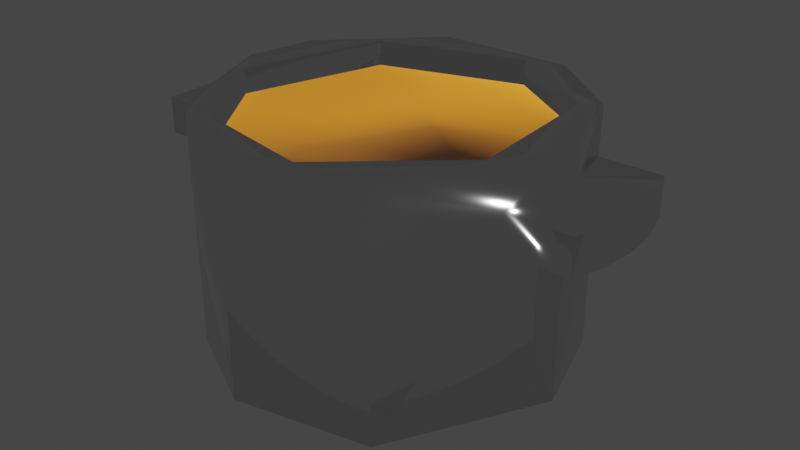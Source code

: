 # Source: spoiled_stew.blend  (saved by Blender 3.2.14; exported with 4.5.12 LTS)
import bpy
from mathutils import Matrix  # noqa: F401  (used for matrix-valued properties, if any)

bpy.ops.wm.read_factory_settings(use_empty=True)
scene = bpy.context.scene
scene.name = 'Scene'

# ---- collections
col_collection = bpy.data.collections.new('Collection'); scene.collection.children.link(col_collection)

# ---- materials (node trees are filled in below, after node groups)
mat_pot = bpy.data.materials.new('Pot')
mat_pot.use_transparent_shadow = False
mat_stew = bpy.data.materials.new('Stew')
mat_stew.use_transparent_shadow = False

# ---- material node trees
mat_pot.use_nodes = True; mat_pot.node_tree.nodes.clear()
_N = mat_pot.node_tree.nodes; _L = mat_pot.node_tree.links
n0 = _N.new('ShaderNodeBsdfPrincipled'); n0.name = 'Principled BSDF'; n0.location = (10, 300)
n0.distribution = 'GGX'
n0.subsurface_method = 'RANDOM_WALK_SKIN'
n0.inputs[1].default_value = 1.0
n0.inputs[2].default_value = 0.06881
n0.inputs[3].default_value = 1.45
n0.inputs[27].default_value = (0.0, 0.0, 0.0, 1.0)
n0.inputs[28].default_value = 1.0
n1 = _N.new('ShaderNodeOutputMaterial'); n1.name = 'Material Output'; n1.location = (300, 300)
_L.new(n0.outputs[0], n1.inputs[0])
n1.is_active_output = True
mat_stew.use_nodes = True; mat_stew.node_tree.nodes.clear()
_N = mat_stew.node_tree.nodes; _L = mat_stew.node_tree.links
n0 = _N.new('ShaderNodeBsdfPrincipled'); n0.name = 'Principled BSDF'; n0.location = (10, 300)
n0.distribution = 'GGX'
n0.subsurface_method = 'RANDOM_WALK_SKIN'
n0.inputs[0].default_value = (0.8, 0.2716, 0.02536, 1.0)
n0.inputs[2].default_value = 0.0
n0.inputs[3].default_value = 1.45
n0.inputs[27].default_value = (0.0, 0.0, 0.0, 1.0)
n0.inputs[28].default_value = 1.0
n1 = _N.new('ShaderNodeOutputMaterial'); n1.name = 'Material Output'; n1.location = (300, 300)
_L.new(n0.outputs[0], n1.inputs[0])
n1.is_active_output = True

# ---- world
world_world = bpy.data.worlds.new('World'); scene.world = world_world
world_world.use_nodes = True; world_world.node_tree.nodes.clear()
_N = world_world.node_tree.nodes; _L = world_world.node_tree.links
n0 = _N.new('ShaderNodeOutputWorld'); n0.name = 'World Output'; n0.location = (300, 300)
n1 = _N.new('ShaderNodeBackground'); n1.name = 'Background'; n1.location = (10, 300)
n1.inputs[0].default_value = (0.05088, 0.05088, 0.05088, 1.0)
_L.new(n1.outputs[0], n0.inputs[0])
n0.is_active_output = True
world_world.color = (0.05088, 0.05088, 0.05088)
world_world.use_sun_shadow = False
world_world.sun_shadow_jitter_overblur = 0.0

# ---- meshes
me_cylinder = bpy.data.meshes.new('Cylinder')
me_cylinder.from_pydata([(0.1724, 0.8668, 1.318), (0.3827, 0.9239, -0.01063), (0.8315, 0.5556, -0.01063), (0.7348, 0.491, 1.318), (1.0, -4.371e-08, -0.01063), (0.7854, -0.3235, 1.318), (0.5556, -0.8315, -0.01063), (0.1724, -0.8668, 1.318), (-0.1951, -0.9808, -0.01063), (-0.491, -0.7348, 1.318), (-0.7071, -0.7071, -0.01063), (-0.6249, -0.6249, 1.318), (-0.8668, -0.1724, 1.318), (-1.0, 1.192e-08, -0.01063), (-0.9239, 0.3827, -0.01063), (-0.6249, 0.6249, 1.318), (-0.3827, 0.9239, -0.01063), (0.3827, 0.9239, 1.318), (0.8315, 0.5556, 1.318), (1.0, -4.371e-08, 1.318), (0.5556, -0.8315, 1.318), (-0.1951, -0.9808, 1.318), (-0.5556, -0.8315, 1.318), (-0.7071, -0.7071, 1.318), (-1.0, 1.192e-08, 1.318), (-0.9239, 0.3827, 1.318), (-0.3827, 0.9239, 1.318), (0.1724, -0.8668, 1.178), (-0.491, -0.7348, 1.178), (-0.8668, -0.1724, 1.178), (0.1724, 0.8668, 1.178), (0.7348, 0.491, 1.178), (-0.6249, 0.6249, 1.178), (0.7854, -0.3235, 1.178), (0.9239, 0.3827, 1.135), (1.0, -4.371e-08, 1.135), (0.9239, -0.3827, 1.135), (-0.9239, -0.3827, 1.135), (-0.9808, -0.1951, 1.135), (-1.0, 1.192e-08, 1.135), (-0.9808, 0.1951, 1.135), (-0.9239, 0.3827, 1.135), (0.9239, 0.3827, 0.9346), (1.0, -4.371e-08, 0.9346), (0.9239, -0.3827, 0.9346), (-0.9239, -0.3827, 0.9346), (-0.9808, -0.1951, 0.9346), (-1.0, 1.192e-08, 0.9346), (-0.9808, 0.1951, 0.9346), (-0.9239, 0.3827, 0.9346), (1.321, -0.1951, 1.135), (1.265, -0.3827, 1.135), (1.341, -2.291e-08, 1.135), (1.321, 0.1951, 1.135), (1.265, 0.3827, 1.135), (1.265, 0.3827, 0.9346), (1.321, 0.1951, 0.9346), (1.341, -2.291e-08, 0.9346), (1.321, -0.1951, 0.9346), (1.265, -0.3827, 0.9346), (-0.9808, 0.1951, 1.135), (-0.9239, 0.3827, 1.135), (-1.0, 1.192e-08, 1.135), (-0.9808, -0.1951, 1.135), (-0.9239, -0.3827, 1.135), (-0.9239, -0.3827, 0.9346), (-0.9808, -0.1951, 0.9346), (-1.0, 1.192e-08, 0.9346), (-0.9808, 0.1951, 0.9346), (-0.9239, 0.3827, 0.9346), (1.321, -0.1951, 1.135), (1.265, -0.3827, 1.135), (1.341, -2.291e-08, 1.135), (1.321, 0.1951, 1.135), (1.265, 0.3827, 1.135), (1.265, 0.3827, 0.9346), (1.321, 0.1951, 0.9346), (1.341, -2.291e-08, 0.9346), (1.321, -0.1951, 0.9346), (1.265, -0.3827, 0.9346), (-1.22, 0.3827, 1.135), (-1.22, -0.3827, 1.135), (-1.22, -0.3827, 0.9346), (-1.22, 0.3827, 0.9346)], [], [(13, 48, 14), (21, 6, 20), (7, 28, 9), (2, 6, 10), (3, 18, 17), (35, 53, 34), (11, 22, 9), (28, 27, 33), (18, 1, 17), (17, 16, 26), (83, 81, 80), (20, 44, 36), (11, 28, 29), (0, 31, 3), (23, 37, 45), (25, 41, 40), (47, 66, 67), (41, 69, 61), (46, 65, 66), (59, 78, 79), (18, 34, 42), (29, 15, 12), (49, 41, 26), (76, 75, 73), (8, 22, 10), (55, 74, 75), (58, 77, 78), (54, 73, 74), (57, 76, 77), (34, 55, 42), (44, 51, 36), (43, 58, 44), (69, 80, 61), (60, 80, 62), (66, 82, 67), (64, 82, 65), (31, 5, 3), (33, 7, 5), (40, 61, 60), (48, 67, 68), (39, 60, 62), (50, 71, 70), (49, 68, 69), (51, 79, 71), (38, 62, 63), (52, 70, 72), (45, 64, 65), (56, 75, 76), (37, 63, 64), (53, 72, 73), (32, 0, 15), (18, 19, 34), (19, 35, 34), (4, 2, 42), (2, 18, 42), (42, 43, 4), (47, 48, 13), (48, 49, 14), (21, 8, 6), (7, 27, 28), (16, 1, 2), (2, 4, 6), (6, 8, 10), (10, 13, 2), (13, 14, 2), (14, 16, 2), (7, 9, 21), (9, 22, 21), (24, 23, 12), (23, 11, 12), (7, 21, 20), (25, 24, 12), (25, 12, 15), (5, 7, 20), (5, 20, 19), (26, 25, 15), (26, 15, 0), (5, 19, 3), (19, 18, 3), (17, 26, 0), (0, 3, 17), (35, 36, 50), (36, 51, 50), (50, 52, 35), (52, 53, 35), (53, 54, 34), (11, 23, 22), (31, 30, 33), (30, 32, 33), (32, 29, 33), (29, 28, 33), (18, 2, 1), (17, 1, 16), (83, 82, 81), (35, 19, 36), (19, 20, 36), (20, 6, 44), (6, 4, 44), (4, 43, 44), (29, 12, 11), (11, 9, 28), (0, 30, 31), (23, 24, 37), (24, 39, 38), (38, 37, 24), (13, 10, 45), (10, 23, 45), (46, 47, 13), (45, 46, 13), (39, 24, 40), (24, 25, 40), (47, 46, 66), (41, 49, 69), (46, 45, 65), (59, 58, 78), (29, 32, 15), (41, 25, 26), (26, 16, 49), (16, 14, 49), (73, 72, 77), (72, 70, 78), (70, 71, 79), (78, 77, 72), (77, 76, 73), (70, 79, 78), (75, 74, 73), (21, 22, 8), (22, 23, 10), (55, 54, 74), (58, 57, 77), (54, 53, 73), (57, 56, 76), (34, 54, 55), (44, 59, 51), (43, 42, 56), (42, 55, 56), (56, 57, 43), (57, 58, 43), (58, 59, 44), (69, 83, 80), (81, 64, 63), (81, 63, 62), (61, 80, 60), (80, 81, 62), (83, 69, 68), (83, 68, 67), (65, 82, 66), (82, 83, 67), (64, 81, 82), (31, 33, 5), (33, 27, 7), (40, 41, 61), (48, 47, 67), (39, 40, 60), (50, 51, 71), (49, 48, 68), (51, 59, 79), (38, 39, 62), (52, 50, 70), (45, 37, 64), (56, 55, 75), (37, 38, 63), (53, 52, 72), (32, 30, 0)])
me_cylinder.polygons.foreach_set('use_smooth', [True] * 164)
me_cylinder.polygons.foreach_set('material_index', [0, 0, 0, 0, 0, 0, 0, 1, 0, 0, 0, 0, 0, 0, 0, 0, 0, 0, 0, 0, 0, 0, 0, 0, 0, 0, 0, 0, 0, 0, 0, 0, 0, 0, 0, 0, 0, 0, 0, 0, 0, 0, 0, 0, 0, 0, 0, 0, 0, 0, 0, 0, 0, 0, 0, 0, 0, 0, 0, 0, 0, 0, 0, 0, 0, 0, 0, 0, 0, 0, 0, 0, 0, 0, 0, 0, 0, 0, 0, 0, 0, 0, 0, 0, 0, 0, 0, 1, 1, 1, 1, 0, 0, 0, 0, 0, 0, 0, 0, 0, 0, 0, 0, 0, 0, 0, 0, 0, 0, 0, 0, 0, 0, 0, 0, 0, 0, 0, 0, 0, 0, 0, 0, 0, 0, 0, 0, 0, 0, 0, 0, 0, 0, 0, 0, 0, 0, 0, 0, 0, 0, 0, 0, 0, 0, 0, 0, 0, 0, 0, 0, 0, 0, 0, 0, 0, 0, 0, 0, 0, 0, 0, 0, 0])
_uv = me_cylinder.uv_layers.new(name='UVMap')
_uv.uv.foreach_set('vector', [0.25, 0.5, 0.2188, 0.8557, 0.1875, 0.5, 0.4688, 1.0, 0.5938, 0.5, 0.5938, 1.0, 0.2914, 0.04197, 0.1322, 0.07364, 0.1322, 0.07364, 0.9496, 0.3833, 0.8833, 0.05045, 0.5803, 0.08029, 0.4264, 0.3678, 0.4496, 0.3833, 0.3418, 0.4717, 0.75, 0.9312, 0.7812, 0.9312, 0.8125, 0.9312, 0.1, 0.1, 0.1167, 0.05045, 0.1322, 0.07364, 0.1322, 0.07364, 0.2914, 0.04197, 0.446, 0.1688, 0.8438, 1.0, 0.9375, 0.5, 0.9375, 1.0, 0.9375, 1.0, 0.0625, 0.5, 0.0625, 1.0, 0.1875, 0.8557, 0.3125, 0.9312, 0.1875, 0.9312, 0.5938, 1.0, 0.6875, 0.8557, 0.6875, 0.9312, 0.1, 0.1, 0.1322, 0.07364, 0.04197, 0.2086, 0.2914, 0.458, 0.4264, 0.3678, 0.4264, 0.3678, 0.375, 1.0, 0.3125, 0.9312, 0.3125, 0.8557, 0.1875, 1.0, 0.1875, 0.9312, 0.2188, 0.9312, 0.25, 0.8557, 0.2812, 0.8557, 0.25, 0.8557, 0.1875, 0.9312, 0.1875, 0.8557, 0.1875, 0.9312, 0.2812, 0.8557, 0.3125, 0.8557, 0.2812, 0.8557, 0.6875, 0.8557, 0.7188, 0.8557, 0.6875, 0.8557, 0.8438, 1.0, 0.8125, 0.9312, 0.8125, 0.8557, 0.04197, 0.2086, 0.1, 0.4, 0.04197, 0.2086, 0.1875, 0.8557, 0.1875, 0.9312, 0.0625, 1.0, 0.7812, 0.8557, 0.8125, 0.8557, 0.7812, 0.9312, 0.4688, 0.5, 0.4062, 1.0, 0.375, 0.5, 0.8125, 0.8557, 0.8125, 0.9312, 0.8125, 0.8557, 0.7188, 0.8557, 0.75, 0.8557, 0.7188, 0.8557, 0.8125, 0.9312, 0.7812, 0.9312, 0.8125, 0.9312, 0.75, 0.8557, 0.7812, 0.8557, 0.75, 0.8557, 0.8125, 0.9312, 0.8125, 0.8557, 0.8125, 0.8557, 0.6875, 0.8557, 0.6875, 0.9312, 0.6875, 0.9312, 0.75, 0.8557, 0.7188, 0.8557, 0.6875, 0.8557, 0.1875, 0.8557, 0.1875, 0.9312, 0.1875, 0.9312, 0.2188, 0.9312, 0.1875, 0.9312, 0.25, 0.9312, 0.2812, 0.8557, 0.3125, 0.8557, 0.25, 0.8557, 0.3125, 0.9312, 0.3125, 0.8557, 0.3125, 0.8557, 0.4264, 0.3678, 0.446, 0.1688, 0.4264, 0.3678, 0.446, 0.1688, 0.2914, 0.04197, 0.446, 0.1688, 0.2188, 0.9312, 0.1875, 0.9312, 0.2188, 0.9312, 0.2188, 0.8557, 0.25, 0.8557, 0.2188, 0.8557, 0.25, 0.9312, 0.2188, 0.9312, 0.25, 0.9312, 0.7188, 0.9312, 0.6875, 0.9312, 0.7188, 0.9312, 0.1875, 0.8557, 0.2188, 0.8557, 0.1875, 0.8557, 0.6875, 0.9312, 0.6875, 0.8557, 0.6875, 0.9312, 0.2812, 0.9312, 0.25, 0.9312, 0.2812, 0.9312, 0.75, 0.9312, 0.7188, 0.9312, 0.75, 0.9312, 0.3125, 0.8557, 0.3125, 0.9312, 0.3125, 0.8557, 0.7812, 0.8557, 0.8125, 0.8557, 0.7812, 0.8557, 0.3125, 0.9312, 0.2812, 0.9312, 0.3125, 0.9312, 0.7812, 0.9312, 0.75, 0.9312, 0.7812, 0.9312, 0.1, 0.4, 0.2914, 0.458, 0.1, 0.4, 0.8438, 1.0, 0.75, 1.0, 0.8125, 0.9312, 0.75, 1.0, 0.75, 0.9312, 0.8125, 0.9312, 0.75, 0.5, 0.8438, 0.5, 0.8125, 0.8557, 0.8438, 0.5, 0.8438, 1.0, 0.8125, 0.8557, 0.8125, 0.8557, 0.75, 0.8557, 0.75, 0.5, 0.25, 0.8557, 0.2188, 0.8557, 0.25, 0.5, 0.2188, 0.8557, 0.1875, 0.8557, 0.1875, 0.5, 0.4688, 1.0, 0.4688, 0.5, 0.5938, 0.5, 0.2914, 0.04197, 0.2914, 0.04197, 0.1322, 0.07364, 0.6582, 0.4717, 0.8418, 0.4717, 0.9496, 0.3833, 0.9496, 0.3833, 0.99, 0.25, 0.8833, 0.05045, 0.8833, 0.05045, 0.7032, 0.01461, 0.5803, 0.08029, 0.5803, 0.08029, 0.51, 0.25, 0.9496, 0.3833, 0.51, 0.25, 0.5283, 0.3418, 0.9496, 0.3833, 0.5283, 0.3418, 0.6582, 0.4717, 0.9496, 0.3833, 0.2914, 0.04197, 0.1322, 0.07364, 0.2032, 0.01461, 0.1322, 0.07364, 0.1167, 0.05045, 0.2032, 0.01461, 0.01, 0.25, 0.08029, 0.08029, 0.04197, 0.2086, 0.08029, 0.08029, 0.1, 0.1, 0.04197, 0.2086, 0.2914, 0.04197, 0.2032, 0.01461, 0.3833, 0.05045, 0.02827, 0.3418, 0.01, 0.25, 0.04197, 0.2086, 0.02827, 0.3418, 0.04197, 0.2086, 0.1, 0.4, 0.446, 0.1688, 0.2914, 0.04197, 0.3833, 0.05045, 0.446, 0.1688, 0.3833, 0.05045, 0.49, 0.25, 0.1582, 0.4717, 0.02827, 0.3418, 0.1, 0.4, 0.1582, 0.4717, 0.1, 0.4, 0.2914, 0.458, 0.446, 0.1688, 0.49, 0.25, 0.4264, 0.3678, 0.49, 0.25, 0.4496, 0.3833, 0.4264, 0.3678, 0.3418, 0.4717, 0.1582, 0.4717, 0.2914, 0.458, 0.2914, 0.458, 0.4264, 0.3678, 0.3418, 0.4717, 0.75, 0.9312, 0.6875, 0.9312, 0.7188, 0.9312, 0.6875, 0.9312, 0.6875, 0.9312, 0.7188, 0.9312, 0.7188, 0.9312, 0.75, 0.9312, 0.75, 0.9312, 0.75, 0.9312, 0.7812, 0.9312, 0.75, 0.9312, 0.7812, 0.9312, 0.8125, 0.9312, 0.8125, 0.9312, 0.1, 0.1, 0.08029, 0.08029, 0.1167, 0.05045, 0.4264, 0.3678, 0.2914, 0.458, 0.446, 0.1688, 0.2914, 0.458, 0.1, 0.4, 0.446, 0.1688, 0.1, 0.4, 0.04197, 0.2086, 0.446, 0.1688, 0.04197, 0.2086, 0.1322, 0.07364, 0.446, 0.1688, 0.8438, 1.0, 0.8438, 0.5, 0.9375, 0.5, 0.9375, 1.0, 0.9375, 0.5, 0.0625, 0.5, 0.1875, 0.8557, 0.3125, 0.8557, 0.3125, 0.9312, 0.75, 0.9312, 0.75, 1.0, 0.6875, 0.9312, 0.75, 1.0, 0.5938, 1.0, 0.6875, 0.9312, 0.5938, 1.0, 0.5938, 0.5, 0.6875, 0.8557, 0.5938, 0.5, 0.75, 0.5, 0.6875, 0.8557, 0.75, 0.5, 0.75, 0.8557, 0.6875, 0.8557, 0.04197, 0.2086, 0.04197, 0.2086, 0.1, 0.1, 0.1, 0.1, 0.1322, 0.07364, 0.1322, 0.07364, 0.2914, 0.458, 0.2914, 0.458, 0.4264, 0.3678, 0.375, 1.0, 0.25, 1.0, 0.3125, 0.9312, 0.25, 1.0, 0.25, 0.9312, 0.2812, 0.9312, 0.2812, 0.9312, 0.3125, 0.9312, 0.25, 1.0, 0.25, 0.5, 0.375, 0.5, 0.3125, 0.8557, 0.375, 0.5, 0.375, 1.0, 0.3125, 0.8557, 0.2812, 0.8557, 0.25, 0.8557, 0.25, 0.5, 0.3125, 0.8557, 0.2812, 0.8557, 0.25, 0.5, 0.25, 0.9312, 0.25, 1.0, 0.2188, 0.9312, 0.25, 1.0, 0.1875, 1.0, 0.2188, 0.9312, 0.25, 0.8557, 0.2812, 0.8557, 0.2812, 0.8557, 0.1875, 0.9312, 0.1875, 0.8557, 0.1875, 0.8557, 0.2812, 0.8557, 0.3125, 0.8557, 0.3125, 0.8557, 0.6875, 0.8557, 0.7188, 0.8557, 0.7188, 0.8557, 0.04197, 0.2086, 0.1, 0.4, 0.1, 0.4, 0.1875, 0.9312, 0.1875, 1.0, 0.0625, 1.0, 0.0625, 1.0, 0.0625, 0.5, 0.1875, 0.8557, 0.0625, 0.5, 0.1875, 0.5, 0.1875, 0.8557, 0.7812, 0.9312, 0.75, 0.9312, 0.75, 0.8557, 0.75, 0.9312, 0.7188, 0.9312, 0.7188, 0.8557, 0.7188, 0.9312, 0.6875, 0.9312, 0.6875, 0.8557, 0.7188, 0.8557, 0.75, 0.8557, 0.75, 0.9312, 0.75, 0.8557, 0.7812, 0.8557, 0.7812, 0.9312, 0.7188, 0.9312, 0.6875, 0.8557, 0.7188, 0.8557, 0.8125, 0.8557, 0.8125, 0.9312, 0.7812, 0.9312, 0.4688, 1.0, 0.4062, 1.0, 0.4688, 0.5, 0.4062, 1.0, 0.375, 1.0, 0.375, 0.5, 0.8125, 0.8557, 0.8125, 0.9312, 0.8125, 0.9312, 0.7188, 0.8557, 0.75, 0.8557, 0.75, 0.8557, 0.8125, 0.9312, 0.7812, 0.9312, 0.7812, 0.9312, 0.75, 0.8557, 0.7812, 0.8557, 0.7812, 0.8557, 0.8125, 0.9312, 0.8125, 0.9312, 0.8125, 0.8557, 0.6875, 0.8557, 0.6875, 0.8557, 0.6875, 0.9312, 0.75, 0.8557, 0.8125, 0.8557, 0.7812, 0.8557, 0.8125, 0.8557, 0.8125, 0.8557, 0.7812, 0.8557, 0.7812, 0.8557, 0.75, 0.8557, 0.75, 0.8557, 0.75, 0.8557, 0.7188, 0.8557, 0.75, 0.8557, 0.7188, 0.8557, 0.6875, 0.8557, 0.6875, 0.8557, 0.1875, 0.8557, 0.1875, 0.8557, 0.1875, 0.9312, 0.3125, 0.9312, 0.3125, 0.9312, 0.2812, 0.9312, 0.3125, 0.9312, 0.2812, 0.9312, 0.25, 0.9312, 0.1875, 0.9312, 0.1875, 0.9312, 0.2188, 0.9312, 0.1875, 0.9312, 0.3125, 0.9312, 0.25, 0.9312, 0.1875, 0.8557, 0.1875, 0.8557, 0.2188, 0.8557, 0.1875, 0.8557, 0.2188, 0.8557, 0.25, 0.8557, 0.3125, 0.8557, 0.3125, 0.8557, 0.2812, 0.8557, 0.3125, 0.8557, 0.1875, 0.8557, 0.25, 0.8557, 0.3125, 0.9312, 0.3125, 0.9312, 0.3125, 0.8557, 0.4264, 0.3678, 0.446, 0.1688, 0.446, 0.1688, 0.446, 0.1688, 0.2914, 0.04197, 0.2914, 0.04197, 0.2188, 0.9312, 0.1875, 0.9312, 0.1875, 0.9312, 0.2188, 0.8557, 0.25, 0.8557, 0.25, 0.8557, 0.25, 0.9312, 0.2188, 0.9312, 0.2188, 0.9312, 0.7188, 0.9312, 0.6875, 0.9312, 0.6875, 0.9312, 0.1875, 0.8557, 0.2188, 0.8557, 0.2188, 0.8557, 0.6875, 0.9312, 0.6875, 0.8557, 0.6875, 0.8557, 0.2812, 0.9312, 0.25, 0.9312, 0.25, 0.9312, 0.75, 0.9312, 0.7188, 0.9312, 0.7188, 0.9312, 0.3125, 0.8557, 0.3125, 0.9312, 0.3125, 0.9312, 0.7812, 0.8557, 0.8125, 0.8557, 0.8125, 0.8557, 0.3125, 0.9312, 0.2812, 0.9312, 0.2812, 0.9312, 0.7812, 0.9312, 0.75, 0.9312, 0.75, 0.9312, 0.1, 0.4, 0.2914, 0.458, 0.2914, 0.458])
me_cylinder.materials.append(mat_pot)
me_cylinder.materials.append(mat_stew)
me_cylinder.update()
me_cylinder.normals_split_custom_set([tuple(v) for v in zip(*[iter([-0.8211, -0.03225, -0.5698, -0.7172, 0.1546, 0.6795, -0.6774, 0.3355, -0.6547, -0.06058, -0.7695, 0.6358, 0.4577, -0.664, -0.5913, 0.2506, -0.7065, 0.6619, -0.1488, 0.5495, 0.8221, 0.122, 0.1112, 0.9863, 0.3505, 0.5558, 0.7538, 0.6256, 0.4178, -0.6588, 0.4577, -0.664, -0.5913, -0.4996, -0.4794, -0.7215, -0.4939, -0.284, 0.8219, 0.5641, 0.4686, 0.6799, 0.2593, 0.7246, 0.6386, 0.6968, 0.04405, 0.7159, -5.273e-08, 0.0, 1.0, 0.7256, 0.6866, 0.0451, 0.5016, 0.2197, 0.8368, -0.3509, -0.5954, 0.7228, 0.3505, 0.5558, 0.7538, 0.122, 0.1112, 0.9863, -0.7026, 0.7049, 0.09675, -0.9679, -0.1245, 0.2181, 0.5641, 0.4686, 0.6799, 0.2593, 0.7246, -0.6386, 0.2593, 0.7246, 0.6386, 0.2593, 0.7246, 0.6386, -0.2971, 0.7173, -0.6303, -0.2971, 0.7173, 0.6303, -0.5773, 0.5774, -0.5774, -0.5773, -0.5774, 0.5774, -0.5773, 0.5774, 0.5773, 0.2506, -0.7065, 0.6619, 0.7045, -0.689, -0.1702, 0.473, -0.7441, 0.4718, 0.5016, 0.2197, 0.8368, 0.122, 0.1112, 0.9863, 0.7756, 0.04138, 0.6299, -0.08459, -0.5703, 0.8171, -0.1435, -0.0825, 0.9862, -0.4939, -0.284, 0.8219, -0.6835, -0.3644, 0.6325, -0.7365, -0.3754, 0.5627, -0.6865, -0.4274, 0.5882, -0.6756, 0.3837, 0.6296, -0.6754, 0.4639, 0.5732, -0.6471, 0.1638, 0.7446, -0.638, -0.01485, 0.7699, 1.291e-05, 0.0, -1.0, 5.652e-06, 0.0, -1.0, -0.6754, 0.4639, 0.5732, 6.482e-08, 0.6441, 0.7649, 3.371e-08, 0.335, 0.9422, -0.67, -0.2411, 0.7021, -6.481e-08, -0.6441, 0.765, 1.291e-05, 0.0, -1.0, 4.414e-07, -0.776, 0.6307, 0.6724, -0.2075, 0.7105, 0.4268, -0.1295, 0.892, 0.5641, 0.4686, 0.6799, 0.7256, 0.6866, 0.0451, 0.8244, 0.3331, -0.4576, 0.7756, 0.04138, 0.6299, 0.3944, -0.3944, 0.83, 0.6201, 0.06107, 0.7822, -0.6585, 0.4874, 0.5734, -0.6754, 0.4639, 0.5732, -0.2971, 0.7173, 0.6303, 0.6538, 0.1955, 0.731, 0.4178, 0.04061, 0.9076, 0.7787, 0.1549, 0.608, -0.1221, -0.7781, -0.6161, -0.3509, -0.5954, 0.7228, -0.4996, -0.4794, -0.7215, -4.977e-07, 0.7761, 0.6306, 0.5109, 0.155, 0.8455, 0.4178, 0.04061, 0.9076, 6.388e-07, 0.0, 1.0, 0.7026, -0.04346, 0.7103, 0.6724, -0.2075, 0.7105, 1.868e-08, 0.2993, 0.9542, 0.7787, 0.1549, 0.608, 0.5109, 0.155, 0.8455, 1.026e-06, 0.0, 1.0, 0.6538, 0.1955, 0.731, 0.7026, -0.04346, 0.7103, 0.7256, 0.6866, 0.0451, -4.977e-07, 0.7761, 0.6306, 0.8244, 0.3331, -0.4576, 0.7045, -0.689, -0.1702, 2.618e-08, -0.2993, 0.9541, 0.473, -0.7441, 0.4718, 0.694, -0.0483, -0.7184, 6.388e-07, 0.0, 1.0, 0.7045, -0.689, -0.1702, 6.482e-08, 0.6441, 0.7649, -0.5773, 0.5774, 0.5773, 3.371e-08, 0.335, 0.9422, 3.911e-07, 0.0, 1.0, -0.5773, 0.5774, 0.5773, 2.632e-14, 0.0, 1.0, 1.291e-05, 0.0, -1.0, -0.5773, -0.5774, -0.5773, 5.652e-06, 0.0, -1.0, -3.371e-08, -0.335, 0.9422, -0.5773, -0.5774, -0.5773, -6.481e-08, -0.6441, 0.765, -0.1435, -0.0825, 0.9862, -0.5286, 0.2184, 0.8203, -0.4939, -0.284, 0.8219, -0.9679, -0.1245, 0.2181, -0.1488, 0.5495, 0.8221, -0.5286, 0.2184, 0.8203, -0.6471, 0.1638, 0.7446, 3.371e-08, 0.335, 0.9422, 3.911e-07, 0.0, 1.0, -0.7172, 0.1546, 0.6795, 5.652e-06, 0.0, -1.0, -6.455e-06, 0.0, -1.0, -0.7427, 0.05479, 0.6674, 3.911e-07, 0.0, 1.0, 2.632e-14, 0.0, 1.0, 1.185e-07, 0.0, 1.0, 0.3523, -0.1068, 0.9298, 0.6857, -0.1364, 0.7025, -0.6585, 0.4874, 0.5734, -6.455e-06, 0.0, -1.0, 6.482e-08, 0.6441, 0.7649, 2.618e-08, -0.2993, 0.9541, 0.4268, -0.1295, 0.892, 0.3523, -0.1068, 0.9298, -0.6386, -0.05256, 0.7678, 2.632e-14, 0.0, 1.0, -3.911e-07, 0.0, 1.0, 6.348e-08, 0.0, 1.0, 0.6857, -0.1364, 0.7025, 0.7042, -1.41e-06, 0.7076, -0.6865, -0.4274, 0.5882, -3.371e-08, -0.335, 0.9422, -6.481e-08, -0.6441, 0.765, 9.673e-07, 0.0, 1.0, 0.4178, 0.04061, 0.9076, 0.6538, 0.1955, 0.731, -0.7365, -0.3754, 0.5627, -3.911e-07, 0.0, 1.0, -3.371e-08, -0.335, 0.9422, -5.273e-08, 0.0, 1.0, 0.7042, -1.41e-06, 0.7076, 0.7787, 0.1549, 0.608, 0.8876, -0.005346, 0.4607, -0.08459, -0.5703, 0.8171, 0.3944, -0.3944, 0.83, 0.5641, 0.4686, 0.6799, 0.6437, 0.1084, 0.7576, 0.7256, 0.6866, 0.0451, 0.6437, 0.1084, 0.7576, 0.6968, 0.04405, 0.7159, 0.7256, 0.6866, 0.0451, 0.8108, 0.04089, -0.5839, 0.6256, 0.4178, -0.6588, 0.8244, 0.3331, -0.4576, 0.6256, 0.4178, -0.6588, 0.5641, 0.4686, 0.6799, 0.8244, 0.3331, -0.4576, 0.8244, 0.3331, -0.4576, 0.694, -0.0483, -0.7184, 0.8108, 0.04089, -0.5839, -0.638, -0.01485, 0.7699, -0.7172, 0.1546, 0.6795, -0.8211, -0.03225, -0.5698, -0.7172, 0.1546, 0.6795, -0.6585, 0.4874, 0.5734, -0.6774, 0.3355, -0.6547, -0.06058, -0.7695, 0.6358, -0.1221, -0.7781, -0.6161, 0.4577, -0.664, -0.5913, -0.1488, 0.5495, 0.8221, -0.7026, 0.7049, 0.09675, 0.122, 0.1112, 0.9863, -0.2971, 0.7173, -0.6303, 0.2593, 0.7246, -0.6386, 0.6256, 0.4178, -0.6588, 0.6256, 0.4178, -0.6588, 0.8108, 0.04089, -0.5839, 0.4577, -0.664, -0.5913, 0.4577, -0.664, -0.5913, -0.1221, -0.7781, -0.6161, -0.4996, -0.4794, -0.7215, -0.4996, -0.4794, -0.7215, -0.8211, -0.03225, -0.5698, 0.6256, 0.4178, -0.6588, -0.8211, -0.03225, -0.5698, -0.6774, 0.3355, -0.6547, 0.6256, 0.4178, -0.6588, -0.6774, 0.3355, -0.6547, -0.2971, 0.7173, -0.6303, 0.6256, 0.4178, -0.6588, -0.1488, 0.5495, 0.8221, 0.3505, 0.5558, 0.7538, -0.06058, -0.7695, 0.6358, 0.3505, 0.5558, 0.7538, -0.3509, -0.5954, 0.7228, -0.06058, -0.7695, 0.6358, -0.6741, -0.22, 0.7052, -0.6835, -0.3644, 0.6325, 0.6201, 0.06107, 0.7822, -0.6835, -0.3644, 0.6325, 0.5016, 0.2197, 0.8368, 0.6201, 0.06107, 0.7822, -0.1488, 0.5495, 0.8221, -0.06058, -0.7695, 0.6358, 0.2506, -0.7065, 0.6619, -0.6756, 0.3837, 0.6296, -0.6741, -0.22, 0.7052, 0.6201, 0.06107, 0.7822, -0.6756, 0.3837, 0.6296, 0.6201, 0.06107, 0.7822, 0.3944, -0.3944, 0.83, -0.5286, 0.2184, 0.8203, -0.1488, 0.5495, 0.8221, 0.2506, -0.7065, 0.6619, -0.5286, 0.2184, 0.8203, 0.2506, -0.7065, 0.6619, 0.6437, 0.1084, 0.7576, -0.2971, 0.7173, 0.6303, -0.6756, 0.3837, 0.6296, 0.3944, -0.3944, 0.83, -0.2971, 0.7173, 0.6303, 0.3944, -0.3944, 0.83, -0.08459, -0.5703, 0.8171, -0.5286, 0.2184, 0.8203, 0.6437, 0.1084, 0.7576, -0.4939, -0.284, 0.8219, 0.6437, 0.1084, 0.7576, 0.5641, 0.4686, 0.6799, -0.4939, -0.284, 0.8219, 0.2593, 0.7246, 0.6386, -0.2971, 0.7173, 0.6303, -0.08459, -0.5703, 0.8171, -0.08459, -0.5703, 0.8171, -0.4939, -0.284, 0.8219, 0.2593, 0.7246, 0.6386, 0.6968, 0.04405, 0.7159, 0.473, -0.7441, 0.4718, 1.185e-07, 0.0, 1.0, 0.473, -0.7441, 0.4718, 2.618e-08, -0.2993, 0.9541, 1.185e-07, 0.0, 1.0, 1.185e-07, 0.0, 1.0, 6.348e-08, 0.0, 1.0, 0.6968, 0.04405, 0.7159, 6.348e-08, 0.0, 1.0, -5.273e-08, 0.0, 1.0, 0.6968, 0.04405, 0.7159, -5.273e-08, 0.0, 1.0, 1.868e-08, 0.2993, 0.9542, 0.7256, 0.6866, 0.0451, 0.5016, 0.2197, 0.8368, -0.6835, -0.3644, 0.6325, -0.3509, -0.5954, 0.7228, -0.1435, -0.0825, 0.9862, 0.4284, -0.3911, 0.8146, -0.9679, -0.1245, 0.2181, 0.4284, -0.3911, 0.8146, 0.8876, -0.005346, 0.4607, -0.9679, -0.1245, 0.2181, 0.8876, -0.005346, 0.4607, 0.7756, 0.04138, 0.6299, -0.9679, -0.1245, 0.2181, 0.7756, 0.04138, 0.6299, 0.122, 0.1112, 0.9863, -0.9679, -0.1245, 0.2181, 0.5641, 0.4686, 0.6799, 0.6256, 0.4178, -0.6588, 0.2593, 0.7246, -0.6386, 0.2593, 0.7246, 0.6386, 0.2593, 0.7246, -0.6386, -0.2971, 0.7173, -0.6303, -0.5773, 0.5774, -0.5774, -0.5773, -0.5774, -0.5773, -0.5773, -0.5774, 0.5774, 0.6968, 0.04405, 0.7159, 0.6437, 0.1084, 0.7576, 0.473, -0.7441, 0.4718, 0.6437, 0.1084, 0.7576, 0.2506, -0.7065, 0.6619, 0.473, -0.7441, 0.4718, 0.2506, -0.7065, 0.6619, 0.4577, -0.664, -0.5913, 0.7045, -0.689, -0.1702, 0.4577, -0.664, -0.5913, 0.8108, 0.04089, -0.5839, 0.7045, -0.689, -0.1702, 0.8108, 0.04089, -0.5839, 0.694, -0.0483, -0.7184, 0.7045, -0.689, -0.1702, 0.7756, 0.04138, 0.6299, 0.6201, 0.06107, 0.7822, 0.5016, 0.2197, 0.8368, 0.5016, 0.2197, 0.8368, 0.3505, 0.5558, 0.7538, 0.122, 0.1112, 0.9863, -0.08459, -0.5703, 0.8171, 0.4284, -0.3911, 0.8146, -0.1435, -0.0825, 0.9862, -0.6835, -0.3644, 0.6325, -0.6741, -0.22, 0.7052, -0.7365, -0.3754, 0.5627, -0.6741, -0.22, 0.7052, -0.7427, 0.05479, 0.6674, -0.6386, -0.05256, 0.7678, -0.6386, -0.05256, 0.7678, -0.7365, -0.3754, 0.5627, -0.6741, -0.22, 0.7052, -0.8211, -0.03225, -0.5698, -0.4996, -0.4794, -0.7215, -0.6865, -0.4274, 0.5882, -0.4996, -0.4794, -0.7215, -0.6835, -0.3644, 0.6325, -0.6865, -0.4274, 0.5882, -0.67, -0.2411, 0.7021, -0.638, -0.01485, 0.7699, -0.8211, -0.03225, -0.5698, -0.6865, -0.4274, 0.5882, -0.67, -0.2411, 0.7021, -0.8211, -0.03225, -0.5698, -0.7427, 0.05479, 0.6674, -0.6741, -0.22, 0.7052, -0.6471, 0.1638, 0.7446, -0.6741, -0.22, 0.7052, -0.6756, 0.3837, 0.6296, -0.6471, 0.1638, 0.7446, -0.638, -0.01485, 0.7699, -0.67, -0.2411, 0.7021, 1.291e-05, 0.0, -1.0, -0.6754, 0.4639, 0.5732, -0.6585, 0.4874, 0.5734, 6.482e-08, 0.6441, 0.7649, -0.67, -0.2411, 0.7021, -0.6865, -0.4274, 0.5882, -6.481e-08, -0.6441, 0.765, 4.414e-07, -0.776, 0.6307, 6.388e-07, 0.0, 1.0, 0.6724, -0.2075, 0.7105, 0.7756, 0.04138, 0.6299, 0.8876, -0.005346, 0.4607, 0.3944, -0.3944, 0.83, -0.6754, 0.4639, 0.5732, -0.6756, 0.3837, 0.6296, -0.2971, 0.7173, 0.6303, -0.2971, 0.7173, 0.6303, -0.2971, 0.7173, -0.6303, -0.6585, 0.4874, 0.5734, -0.2971, 0.7173, -0.6303, -0.6774, 0.3355, -0.6547, -0.6585, 0.4874, 0.5734, 0.7787, 0.1549, 0.608, 0.7042, -1.41e-06, 0.7076, 0.7026, -0.04346, 0.7103, 0.7042, -1.41e-06, 0.7076, 0.6857, -0.1364, 0.7025, 0.6724, -0.2075, 0.7105, 0.6857, -0.1364, 0.7025, 0.3523, -0.1068, 0.9298, 0.4268, -0.1295, 0.892, 0.6724, -0.2075, 0.7105, 0.7026, -0.04346, 0.7103, 0.7042, -1.41e-06, 0.7076, 0.7026, -0.04346, 0.7103, 0.6538, 0.1955, 0.731, 0.7787, 0.1549, 0.608, 0.6857, -0.1364, 0.7025, 0.4268, -0.1295, 0.892, 0.6724, -0.2075, 0.7105, 0.4178, 0.04061, 0.9076, 0.5109, 0.155, 0.8455, 0.7787, 0.1549, 0.608, -0.06058, -0.7695, 0.6358, -0.3509, -0.5954, 0.7228, -0.1221, -0.7781, -0.6161, -0.3509, -0.5954, 0.7228, -0.6835, -0.3644, 0.6325, -0.4996, -0.4794, -0.7215, -4.977e-07, 0.7761, 0.6306, 1.868e-08, 0.2993, 0.9542, 0.5109, 0.155, 0.8455, 6.388e-07, 0.0, 1.0, 1.026e-06, 0.0, 1.0, 0.7026, -0.04346, 0.7103, 1.868e-08, 0.2993, 0.9542, -5.273e-08, 0.0, 1.0, 0.7787, 0.1549, 0.608, 1.026e-06, 0.0, 1.0, 9.673e-07, 0.0, 1.0, 0.6538, 0.1955, 0.731, 0.7256, 0.6866, 0.0451, 1.868e-08, 0.2993, 0.9542, -4.977e-07, 0.7761, 0.6306, 0.7045, -0.689, -0.1702, 4.414e-07, -0.776, 0.6307, 2.618e-08, -0.2993, 0.9541, 0.694, -0.0483, -0.7184, 0.8244, 0.3331, -0.4576, 9.673e-07, 0.0, 1.0, 0.8244, 0.3331, -0.4576, -4.977e-07, 0.7761, 0.6306, 9.673e-07, 0.0, 1.0, 9.673e-07, 0.0, 1.0, 1.026e-06, 0.0, 1.0, 0.694, -0.0483, -0.7184, 1.026e-06, 0.0, 1.0, 6.388e-07, 0.0, 1.0, 0.694, -0.0483, -0.7184, 6.388e-07, 0.0, 1.0, 4.414e-07, -0.776, 0.6307, 0.7045, -0.689, -0.1702, 6.482e-08, 0.6441, 0.7649, -0.5773, 0.5774, -0.5774, -0.5773, 0.5774, 0.5773, -0.5773, -0.5774, 0.5774, -3.371e-08, -0.335, 0.9422, -3.911e-07, 0.0, 1.0, -0.5773, -0.5774, 0.5774, -3.911e-07, 0.0, 1.0, 2.632e-14, 0.0, 1.0, 3.371e-08, 0.335, 0.9422, -0.5773, 0.5774, 0.5773, 3.911e-07, 0.0, 1.0, -0.5773, 0.5774, 0.5773, -0.5773, -0.5774, 0.5774, 2.632e-14, 0.0, 1.0, -0.5773, 0.5774, -0.5774, 6.482e-08, 0.6441, 0.7649, -6.455e-06, 0.0, -1.0, -0.5773, 0.5774, -0.5774, -6.455e-06, 0.0, -1.0, 5.652e-06, 0.0, -1.0, -6.481e-08, -0.6441, 0.765, -0.5773, -0.5774, -0.5773, 1.291e-05, 0.0, -1.0, -0.5773, -0.5774, -0.5773, -0.5773, 0.5774, -0.5774, 5.652e-06, 0.0, -1.0, -3.371e-08, -0.335, 0.9422, -0.5773, -0.5774, 0.5774, -0.5773, -0.5774, -0.5773, -0.1435, -0.0825, 0.9862, -0.9679, -0.1245, 0.2181, -0.5286, 0.2184, 0.8203, -0.9679, -0.1245, 0.2181, -0.7026, 0.7049, 0.09675, -0.1488, 0.5495, 0.8221, -0.6471, 0.1638, 0.7446, -0.6754, 0.4639, 0.5732, 3.371e-08, 0.335, 0.9422, -0.7172, 0.1546, 0.6795, -0.638, -0.01485, 0.7699, 5.652e-06, 0.0, -1.0, -0.7427, 0.05479, 0.6674, -0.6471, 0.1638, 0.7446, 3.911e-07, 0.0, 1.0, 1.185e-07, 0.0, 1.0, 2.618e-08, -0.2993, 0.9541, 0.3523, -0.1068, 0.9298, -0.6585, 0.4874, 0.5734, -0.7172, 0.1546, 0.6795, -6.455e-06, 0.0, -1.0, 2.618e-08, -0.2993, 0.9541, 4.414e-07, -0.776, 0.6307, 0.4268, -0.1295, 0.892, -0.6386, -0.05256, 0.7678, -0.7427, 0.05479, 0.6674, 2.632e-14, 0.0, 1.0, 6.348e-08, 0.0, 1.0, 1.185e-07, 0.0, 1.0, 0.6857, -0.1364, 0.7025, -0.6865, -0.4274, 0.5882, -0.7365, -0.3754, 0.5627, -3.371e-08, -0.335, 0.9422, 9.673e-07, 0.0, 1.0, -4.977e-07, 0.7761, 0.6306, 0.4178, 0.04061, 0.9076, -0.7365, -0.3754, 0.5627, -0.6386, -0.05256, 0.7678, -3.911e-07, 0.0, 1.0, -5.273e-08, 0.0, 1.0, 6.348e-08, 0.0, 1.0, 0.7042, -1.41e-06, 0.7076, 0.8876, -0.005346, 0.4607, 0.4284, -0.3911, 0.8146, -0.08459, -0.5703, 0.8171])] * 3)])

# ---- objects
ob_spoiledstew = bpy.data.objects.new('SpoiledStew', me_cylinder)

# ---- transforms, parenting, visibility, modifiers, constraints
ob_spoiledstew.location = (0.0, 0.0, 0.0)

# ---- collection membership
col_collection.objects.link(ob_spoiledstew)

# ---- scene / render settings (as saved in the file)
scene.frame_start = 1; scene.frame_end = 250; scene.frame_set(1)
scene.render.engine = 'BLENDER_EEVEE_NEXT'
scene.cycles.sampling_pattern = 'TABULATED_SOBOL'
scene.cycles.use_light_tree = False
scene.view_settings.view_transform = 'Filmic'
bpy.context.view_layer.update()

# ---- added for rendering (the .blend has no active camera and no usable light): camera, sun
cam_auto = bpy.data.cameras.new('AutoCamera')
cam_auto.lens = 50.0
cam_auto.sensor_width = 36.0
cam_auto.clip_end = 1000.0
ob_auto_camera = bpy.data.objects.new('AutoCamera', cam_auto)
scene.collection.objects.link(ob_auto_camera)
ob_auto_camera.location = (3.2588, -3.86662, 3.21253)
ob_auto_camera.rotation_euler = (1.09748, -7.21219e-08, 0.694738)
scene.camera = ob_auto_camera
light_auto_sun = bpy.data.lights.new('AutoSun', 'SUN')
light_auto_sun.energy = 3.0
light_auto_sun.angle = 0.0523599
ob_auto_sun = bpy.data.objects.new('AutoSun', light_auto_sun)
scene.collection.objects.link(ob_auto_sun)
ob_auto_sun.rotation_euler = (0.872665, 0.174533, 0.523599)
bpy.context.view_layer.update()
